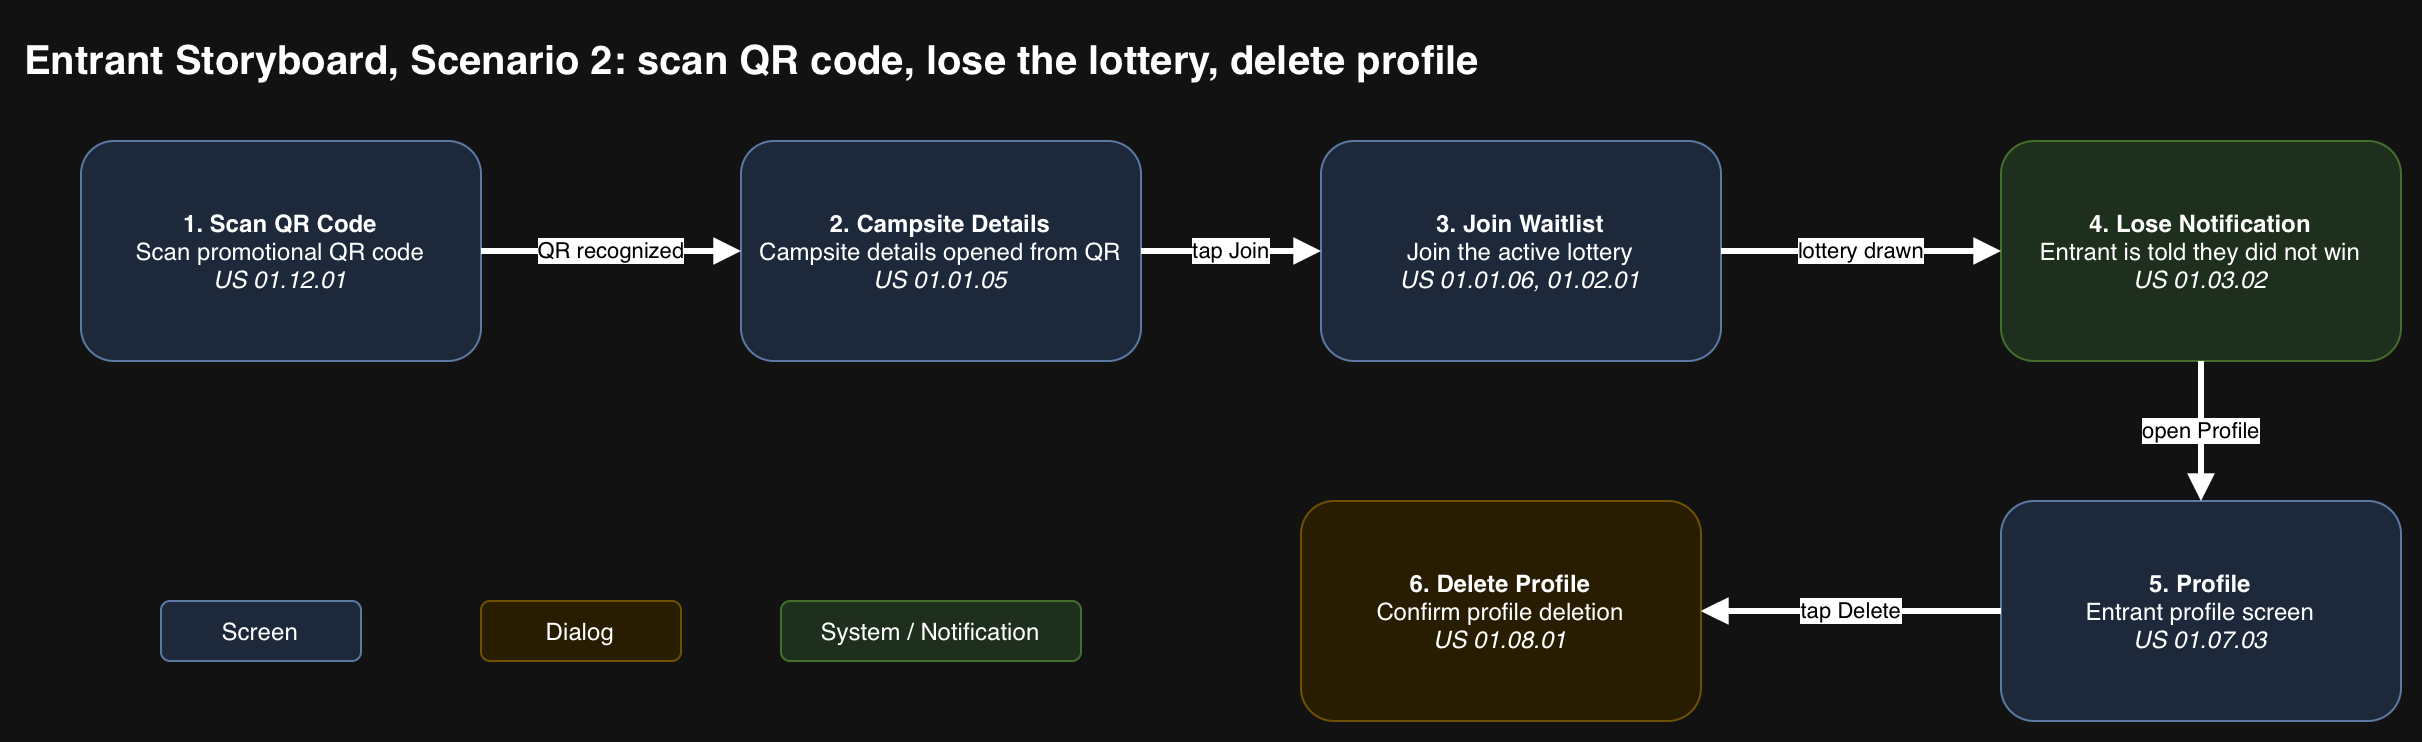

The diagram above was exported from draw.io. Its source (the exported page's mxGraphModel, read from the mxfile embedded in the PNG):
<mxGraphModel dx="1227" dy="855" grid="1" gridSize="10" guides="1" tooltips="1" connect="1" arrows="1" fold="1" page="1" pageScale="1" pageWidth="1500" pageHeight="710" math="0" shadow="0">
  <root>
    <mxCell id="0" />
    <mxCell id="1" parent="0" />
    <mxCell id="Y2SvDdGVGRuSRs64NEHK-1" parent="1" style="text;html=1;fontSize=20;fontStyle=1;align=left;verticalAlign=middle;" value="Entrant Storyboard, Scenario 2: scan QR code, lose the lottery, delete profile" vertex="1">
      <mxGeometry height="40" width="1100" x="60" y="40" as="geometry" />
    </mxCell>
    <mxCell id="Y2SvDdGVGRuSRs64NEHK-2" parent="1" style="rounded=1;whiteSpace=wrap;html=1;fillColor=#dae8fc;strokeColor=#6c8ebf;" value="&lt;b&gt;1. Scan QR Code&lt;/b&gt;&lt;br&gt;Scan promotional QR code&lt;br&gt;&lt;i&gt;US 01.12.01&lt;/i&gt;" vertex="1">
      <mxGeometry height="110" width="200" x="90" y="100" as="geometry" />
    </mxCell>
    <mxCell id="Y2SvDdGVGRuSRs64NEHK-3" parent="1" style="rounded=1;whiteSpace=wrap;html=1;fillColor=#dae8fc;strokeColor=#6c8ebf;" value="&lt;b&gt;2. Campsite Details&lt;/b&gt;&lt;br&gt;Campsite details opened from QR&lt;br&gt;&lt;i&gt;US 01.01.05&lt;/i&gt;" vertex="1">
      <mxGeometry height="110" width="200" x="420" y="100" as="geometry" />
    </mxCell>
    <mxCell id="Y2SvDdGVGRuSRs64NEHK-4" parent="1" style="rounded=1;whiteSpace=wrap;html=1;fillColor=#dae8fc;strokeColor=#6c8ebf;" value="&lt;b&gt;3. Join Waitlist&lt;/b&gt;&lt;br&gt;Join the active lottery&lt;br&gt;&lt;i&gt;US 01.01.06, 01.02.01&lt;/i&gt;" vertex="1">
      <mxGeometry height="110" width="200" x="710" y="100" as="geometry" />
    </mxCell>
    <mxCell id="Y2SvDdGVGRuSRs64NEHK-5" parent="1" style="rounded=1;whiteSpace=wrap;html=1;fillColor=#d5e8d4;strokeColor=#82b366;" value="&lt;b&gt;4. Lose Notification&lt;/b&gt;&lt;br&gt;Entrant is told they did not win&lt;br&gt;&lt;i&gt;US 01.03.02&lt;/i&gt;" vertex="1">
      <mxGeometry height="110" width="200" x="1050" y="100" as="geometry" />
    </mxCell>
    <mxCell id="Y2SvDdGVGRuSRs64NEHK-6" edge="1" parent="1" source="Y2SvDdGVGRuSRs64NEHK-7" style="edgeStyle=orthogonalEdgeStyle;rounded=0;orthogonalLoop=1;jettySize=auto;html=1;defaultLabelBackgroundColor=gap;" target="Y2SvDdGVGRuSRs64NEHK-8" value="">
      <mxGeometry relative="1" as="geometry" />
    </mxCell>
    <mxCell id="Y2SvDdGVGRuSRs64NEHK-7" parent="1" style="rounded=1;whiteSpace=wrap;html=1;fillColor=#dae8fc;strokeColor=#6c8ebf;" value="&lt;b&gt;5. Profile&lt;/b&gt;&lt;br&gt;Entrant profile screen&lt;br&gt;&lt;i&gt;US 01.07.03&lt;/i&gt;" vertex="1">
      <mxGeometry height="110" width="200" x="1050" y="280" as="geometry" />
    </mxCell>
    <mxCell id="Y2SvDdGVGRuSRs64NEHK-8" parent="1" style="rounded=1;whiteSpace=wrap;html=1;fillColor=#fff2cc;strokeColor=#d6b656;" value="&lt;b&gt;6. Delete Profile&lt;/b&gt;&lt;br&gt;Confirm profile deletion&lt;br&gt;&lt;i&gt;US 01.08.01&lt;/i&gt;" vertex="1">
      <mxGeometry height="110" width="200" x="700" y="280" as="geometry" />
    </mxCell>
    <mxCell id="Y2SvDdGVGRuSRs64NEHK-9" edge="1" parent="1" source="Y2SvDdGVGRuSRs64NEHK-2" style="edgeStyle=orthogonalEdgeStyle;rounded=1;html=1;endArrow=block;fontFamily=Helvetica;fontSize=11;fontColor=light-dark(#000000,#000000);fontStyle=0;align=center;verticalAlign=middle;labelBackgroundColor=light-dark(#FFFFFF,#FFFFFF);exitX=1;exitY=0.5;entryX=0;entryY=0.5;strokeColor=default;strokeWidth=3;" target="Y2SvDdGVGRuSRs64NEHK-3" value="QR recognized">
      <mxGeometry relative="1" as="geometry" />
    </mxCell>
    <mxCell id="Y2SvDdGVGRuSRs64NEHK-10" edge="1" parent="1" source="Y2SvDdGVGRuSRs64NEHK-3" style="edgeStyle=orthogonalEdgeStyle;rounded=1;html=1;endArrow=block;fontFamily=Helvetica;fontSize=11;fontColor=light-dark(#000000,#000000);fontStyle=0;align=center;verticalAlign=middle;labelBackgroundColor=light-dark(#FFFFFF,#FFFFFF);exitX=1;exitY=0.5;entryX=0;entryY=0.5;strokeColor=default;strokeWidth=3;" target="Y2SvDdGVGRuSRs64NEHK-4" value="tap Join">
      <mxGeometry relative="1" as="geometry" />
    </mxCell>
    <mxCell id="Y2SvDdGVGRuSRs64NEHK-11" edge="1" parent="1" source="Y2SvDdGVGRuSRs64NEHK-4" style="edgeStyle=orthogonalEdgeStyle;rounded=1;html=1;endArrow=block;fontFamily=Helvetica;fontSize=11;fontColor=light-dark(#000000,#000000);fontStyle=0;align=center;verticalAlign=middle;labelBackgroundColor=light-dark(#FFFFFF,#FFFFFF);exitX=1;exitY=0.5;entryX=0;entryY=0.5;strokeColor=default;strokeWidth=3;" target="Y2SvDdGVGRuSRs64NEHK-5" value="lottery drawn">
      <mxGeometry relative="1" as="geometry" />
    </mxCell>
    <mxCell id="Y2SvDdGVGRuSRs64NEHK-12" edge="1" parent="1" source="Y2SvDdGVGRuSRs64NEHK-5" style="edgeStyle=orthogonalEdgeStyle;rounded=1;html=1;endArrow=block;fontFamily=Helvetica;fontSize=11;fontColor=light-dark(#000000,#000000);fontStyle=0;align=center;verticalAlign=middle;labelBackgroundColor=light-dark(#FFFFFF,#FFFFFF);exitX=0.5;exitY=1;entryX=0.5;entryY=0;strokeColor=default;strokeWidth=3;" target="Y2SvDdGVGRuSRs64NEHK-7" value="open Profile">
      <mxGeometry relative="1" as="geometry" />
    </mxCell>
    <mxCell id="Y2SvDdGVGRuSRs64NEHK-13" edge="1" parent="1" source="Y2SvDdGVGRuSRs64NEHK-7" style="edgeStyle=orthogonalEdgeStyle;rounded=1;html=1;endArrow=block;fontFamily=Helvetica;fontSize=11;fontColor=light-dark(#000000,#000000);fontStyle=0;align=center;verticalAlign=middle;labelBackgroundColor=light-dark(#FFFFFF,#FFFFFF);exitX=0;exitY=0.5;entryX=1;entryY=0.5;strokeColor=default;strokeWidth=3;" target="Y2SvDdGVGRuSRs64NEHK-8" value="tap Delete">
      <mxGeometry relative="1" as="geometry" />
    </mxCell>
    <mxCell id="Y2SvDdGVGRuSRs64NEHK-14" parent="1" style="rounded=1;whiteSpace=wrap;html=1;fillColor=#dae8fc;strokeColor=#6c8ebf;" value="Screen" vertex="1">
      <mxGeometry height="30" width="100" x="130" y="330" as="geometry" />
    </mxCell>
    <mxCell id="Y2SvDdGVGRuSRs64NEHK-15" parent="1" style="rounded=1;whiteSpace=wrap;html=1;fillColor=#fff2cc;strokeColor=#d6b656;" value="Dialog" vertex="1">
      <mxGeometry height="30" width="100" x="290" y="330" as="geometry" />
    </mxCell>
    <mxCell id="Y2SvDdGVGRuSRs64NEHK-16" parent="1" style="rounded=1;whiteSpace=wrap;html=1;fillColor=#d5e8d4;strokeColor=#82b366;" value="System / Notification" vertex="1">
      <mxGeometry height="30" width="150" x="440" y="330" as="geometry" />
    </mxCell>
  </root>
</mxGraphModel>